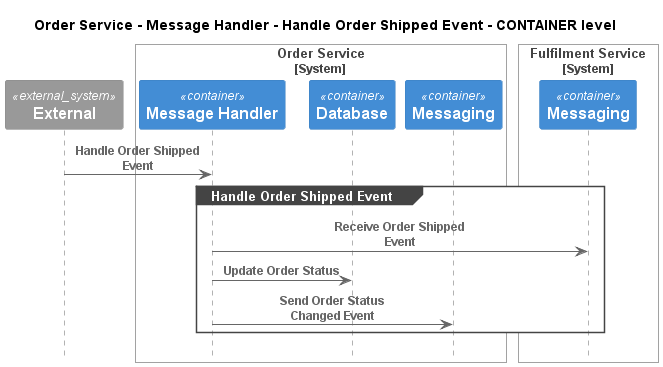

The diagram above was rendered by PlantUML. Its source (embedded in the PNG):
@startuml
!pragma layout smetana
!include ..\..\..\..\..\..\.c4s\C4_Sequence.puml

title Order Service - Message Handler - Handle Order Shipped Event - CONTAINER level

System_Ext(C4InterFlow.SoftwareSystems.ExternalSystem, "External", "")

System_Boundary(ECommercePlatform.SoftwareSystems.OrderService, "Order Service")
    Container(ECommercePlatform.SoftwareSystems.OrderService.Containers.MessageHandler, "Message Handler", "", "")
    Container(ECommercePlatform.SoftwareSystems.OrderService.Containers.Database, "Database", "", "")
    Container(ECommercePlatform.SoftwareSystems.OrderService.Containers.Messaging, "Messaging", "", "")
Boundary_End()

System_Boundary(ECommercePlatform.SoftwareSystems.FulfilmentService, "Fulfilment Service")
    Container(ECommercePlatform.SoftwareSystems.FulfilmentService.Containers.Messaging, "Messaging", "", "")
Boundary_End()

Rel(C4InterFlow.SoftwareSystems.ExternalSystem, ECommercePlatform.SoftwareSystems.OrderService.Containers.MessageHandler, "Handle Order Shipped Event")
group Handle Order Shipped Event
Rel(ECommercePlatform.SoftwareSystems.OrderService.Containers.MessageHandler, ECommercePlatform.SoftwareSystems.FulfilmentService.Containers.Messaging, "Receive Order Shipped Event")
Rel(ECommercePlatform.SoftwareSystems.OrderService.Containers.MessageHandler, ECommercePlatform.SoftwareSystems.OrderService.Containers.Database, "Update Order Status")
Rel(ECommercePlatform.SoftwareSystems.OrderService.Containers.MessageHandler, ECommercePlatform.SoftwareSystems.OrderService.Containers.Messaging, "Send Order Status Changed Event")
end


@enduml